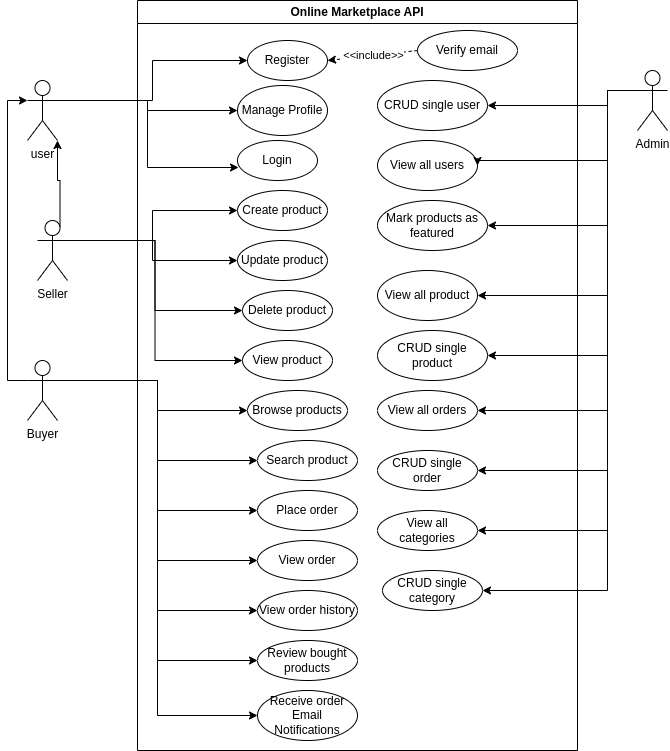

The diagram above was exported from draw.io. Its source (the exported page's mxGraphModel, read from the mxfile embedded in the PNG):
<mxGraphModel dx="474" dy="759" grid="1" gridSize="10" guides="1" tooltips="1" connect="1" arrows="1" fold="1" page="1" pageScale="1" pageWidth="850" pageHeight="1100" math="0" shadow="0">
  <root>
    <mxCell id="0" />
    <mxCell id="1" parent="0" />
    <mxCell id="zJBhR9EWoMgYAOh3Fj4G-1" value="Online Marketplace API" style="swimlane;whiteSpace=wrap;html=1;" parent="1" vertex="1">
      <mxGeometry x="160" y="40" width="440" height="750" as="geometry" />
    </mxCell>
    <mxCell id="zJBhR9EWoMgYAOh3Fj4G-7" value="Register" style="ellipse;whiteSpace=wrap;html=1;" parent="zJBhR9EWoMgYAOh3Fj4G-1" vertex="1">
      <mxGeometry x="110" y="40" width="80" height="40" as="geometry" />
    </mxCell>
    <mxCell id="zJBhR9EWoMgYAOh3Fj4G-8" value="Login" style="ellipse;whiteSpace=wrap;html=1;" parent="zJBhR9EWoMgYAOh3Fj4G-1" vertex="1">
      <mxGeometry x="100" y="140" width="80" height="40" as="geometry" />
    </mxCell>
    <mxCell id="zJBhR9EWoMgYAOh3Fj4G-9" value="Manage Profile" style="ellipse;whiteSpace=wrap;html=1;" parent="zJBhR9EWoMgYAOh3Fj4G-1" vertex="1">
      <mxGeometry x="100" y="85" width="90" height="50" as="geometry" />
    </mxCell>
    <mxCell id="zJBhR9EWoMgYAOh3Fj4G-14" value="Create product" style="ellipse;whiteSpace=wrap;html=1;" parent="zJBhR9EWoMgYAOh3Fj4G-1" vertex="1">
      <mxGeometry x="100" y="190" width="90" height="40" as="geometry" />
    </mxCell>
    <mxCell id="zJBhR9EWoMgYAOh3Fj4G-20" value="Update product" style="ellipse;whiteSpace=wrap;html=1;" parent="zJBhR9EWoMgYAOh3Fj4G-1" vertex="1">
      <mxGeometry x="100" y="240" width="90" height="40" as="geometry" />
    </mxCell>
    <mxCell id="zJBhR9EWoMgYAOh3Fj4G-21" value="Delete product" style="ellipse;whiteSpace=wrap;html=1;" parent="zJBhR9EWoMgYAOh3Fj4G-1" vertex="1">
      <mxGeometry x="105" y="290" width="90" height="40" as="geometry" />
    </mxCell>
    <mxCell id="zJBhR9EWoMgYAOh3Fj4G-29" value="View product" style="ellipse;whiteSpace=wrap;html=1;" parent="zJBhR9EWoMgYAOh3Fj4G-1" vertex="1">
      <mxGeometry x="105" y="340" width="90" height="40" as="geometry" />
    </mxCell>
    <mxCell id="zJBhR9EWoMgYAOh3Fj4G-35" value="Browse products" style="ellipse;whiteSpace=wrap;html=1;" parent="zJBhR9EWoMgYAOh3Fj4G-1" vertex="1">
      <mxGeometry x="110" y="390" width="100" height="40" as="geometry" />
    </mxCell>
    <mxCell id="zJBhR9EWoMgYAOh3Fj4G-45" value="Search product" style="ellipse;whiteSpace=wrap;html=1;" parent="zJBhR9EWoMgYAOh3Fj4G-1" vertex="1">
      <mxGeometry x="120" y="440" width="100" height="40" as="geometry" />
    </mxCell>
    <mxCell id="zJBhR9EWoMgYAOh3Fj4G-46" value="Place order" style="ellipse;whiteSpace=wrap;html=1;" parent="zJBhR9EWoMgYAOh3Fj4G-1" vertex="1">
      <mxGeometry x="120" y="490" width="100" height="40" as="geometry" />
    </mxCell>
    <mxCell id="zJBhR9EWoMgYAOh3Fj4G-47" value="View order" style="ellipse;whiteSpace=wrap;html=1;" parent="zJBhR9EWoMgYAOh3Fj4G-1" vertex="1">
      <mxGeometry x="120" y="540" width="100" height="40" as="geometry" />
    </mxCell>
    <mxCell id="zJBhR9EWoMgYAOh3Fj4G-48" value="View order history" style="ellipse;whiteSpace=wrap;html=1;" parent="zJBhR9EWoMgYAOh3Fj4G-1" vertex="1">
      <mxGeometry x="120" y="590" width="100" height="40" as="geometry" />
    </mxCell>
    <mxCell id="zJBhR9EWoMgYAOh3Fj4G-49" value="Review bought products" style="ellipse;whiteSpace=wrap;html=1;" parent="zJBhR9EWoMgYAOh3Fj4G-1" vertex="1">
      <mxGeometry x="120" y="640" width="100" height="40" as="geometry" />
    </mxCell>
    <mxCell id="zJBhR9EWoMgYAOh3Fj4G-58" value="CRUD single user" style="ellipse;whiteSpace=wrap;html=1;" parent="zJBhR9EWoMgYAOh3Fj4G-1" vertex="1">
      <mxGeometry x="240" y="80" width="110" height="50" as="geometry" />
    </mxCell>
    <mxCell id="zJBhR9EWoMgYAOh3Fj4G-59" value="Mark products as featured" style="ellipse;whiteSpace=wrap;html=1;" parent="zJBhR9EWoMgYAOh3Fj4G-1" vertex="1">
      <mxGeometry x="240" y="200" width="110" height="50" as="geometry" />
    </mxCell>
    <mxCell id="zJBhR9EWoMgYAOh3Fj4G-50" value="Verify email" style="ellipse;whiteSpace=wrap;html=1;" parent="zJBhR9EWoMgYAOh3Fj4G-1" vertex="1">
      <mxGeometry x="280" y="30" width="100" height="40" as="geometry" />
    </mxCell>
    <mxCell id="zJBhR9EWoMgYAOh3Fj4G-74" value="" style="endArrow=classic;html=1;rounded=0;entryX=1;entryY=0.5;entryDx=0;entryDy=0;exitX=0;exitY=0.5;exitDx=0;exitDy=0;dashed=1;" parent="zJBhR9EWoMgYAOh3Fj4G-1" source="zJBhR9EWoMgYAOh3Fj4G-50" target="zJBhR9EWoMgYAOh3Fj4G-7" edge="1">
      <mxGeometry relative="1" as="geometry">
        <mxPoint x="300" y="380" as="sourcePoint" />
        <mxPoint x="400" y="380" as="targetPoint" />
      </mxGeometry>
    </mxCell>
    <mxCell id="zJBhR9EWoMgYAOh3Fj4G-75" value="&amp;lt;&amp;lt;include&amp;gt;&amp;gt;" style="edgeLabel;resizable=0;html=1;;align=center;verticalAlign=middle;" parent="zJBhR9EWoMgYAOh3Fj4G-74" connectable="0" vertex="1">
      <mxGeometry relative="1" as="geometry" />
    </mxCell>
    <mxCell id="zJBhR9EWoMgYAOh3Fj4G-81" value="Receive order Email Notifications" style="ellipse;whiteSpace=wrap;html=1;" parent="zJBhR9EWoMgYAOh3Fj4G-1" vertex="1">
      <mxGeometry x="120" y="690" width="100" height="50" as="geometry" />
    </mxCell>
    <mxCell id="53pgvCc2BkuXk6gtVKGB-1" value="View all users" style="ellipse;whiteSpace=wrap;html=1;" vertex="1" parent="zJBhR9EWoMgYAOh3Fj4G-1">
      <mxGeometry x="240" y="140" width="100" height="50" as="geometry" />
    </mxCell>
    <mxCell id="53pgvCc2BkuXk6gtVKGB-2" value="View all product" style="ellipse;whiteSpace=wrap;html=1;" vertex="1" parent="zJBhR9EWoMgYAOh3Fj4G-1">
      <mxGeometry x="240" y="270" width="100" height="50" as="geometry" />
    </mxCell>
    <mxCell id="53pgvCc2BkuXk6gtVKGB-5" value="CRUD single product" style="ellipse;whiteSpace=wrap;html=1;" vertex="1" parent="zJBhR9EWoMgYAOh3Fj4G-1">
      <mxGeometry x="240" y="330" width="110" height="50" as="geometry" />
    </mxCell>
    <mxCell id="53pgvCc2BkuXk6gtVKGB-7" value="View all orders" style="ellipse;whiteSpace=wrap;html=1;" vertex="1" parent="zJBhR9EWoMgYAOh3Fj4G-1">
      <mxGeometry x="240" y="390" width="100" height="40" as="geometry" />
    </mxCell>
    <mxCell id="53pgvCc2BkuXk6gtVKGB-8" value="CRUD single order" style="ellipse;whiteSpace=wrap;html=1;" vertex="1" parent="zJBhR9EWoMgYAOh3Fj4G-1">
      <mxGeometry x="240" y="450" width="100" height="40" as="geometry" />
    </mxCell>
    <mxCell id="53pgvCc2BkuXk6gtVKGB-11" value="View all categories" style="ellipse;whiteSpace=wrap;html=1;" vertex="1" parent="zJBhR9EWoMgYAOh3Fj4G-1">
      <mxGeometry x="240" y="510" width="100" height="40" as="geometry" />
    </mxCell>
    <mxCell id="53pgvCc2BkuXk6gtVKGB-12" value="CRUD single category" style="ellipse;whiteSpace=wrap;html=1;" vertex="1" parent="zJBhR9EWoMgYAOh3Fj4G-1">
      <mxGeometry x="245" y="570" width="100" height="40" as="geometry" />
    </mxCell>
    <mxCell id="zJBhR9EWoMgYAOh3Fj4G-10" style="edgeStyle=orthogonalEdgeStyle;rounded=0;orthogonalLoop=1;jettySize=auto;html=1;exitX=1;exitY=0.3333333333333333;exitDx=0;exitDy=0;exitPerimeter=0;" parent="1" source="zJBhR9EWoMgYAOh3Fj4G-2" target="zJBhR9EWoMgYAOh3Fj4G-7" edge="1">
      <mxGeometry relative="1" as="geometry" />
    </mxCell>
    <mxCell id="zJBhR9EWoMgYAOh3Fj4G-11" style="edgeStyle=orthogonalEdgeStyle;rounded=0;orthogonalLoop=1;jettySize=auto;html=1;exitX=1;exitY=0.3333333333333333;exitDx=0;exitDy=0;exitPerimeter=0;entryX=0;entryY=0.5;entryDx=0;entryDy=0;" parent="1" source="zJBhR9EWoMgYAOh3Fj4G-2" target="zJBhR9EWoMgYAOh3Fj4G-9" edge="1">
      <mxGeometry relative="1" as="geometry" />
    </mxCell>
    <mxCell id="zJBhR9EWoMgYAOh3Fj4G-2" value="user" style="shape=umlActor;verticalLabelPosition=bottom;verticalAlign=top;html=1;outlineConnect=0;" parent="1" vertex="1">
      <mxGeometry x="50" y="120" width="30" height="60" as="geometry" />
    </mxCell>
    <mxCell id="zJBhR9EWoMgYAOh3Fj4G-65" style="edgeStyle=orthogonalEdgeStyle;rounded=0;orthogonalLoop=1;jettySize=auto;html=1;exitX=0;exitY=0.3333333333333333;exitDx=0;exitDy=0;exitPerimeter=0;entryX=1;entryY=0.5;entryDx=0;entryDy=0;" parent="1" source="zJBhR9EWoMgYAOh3Fj4G-3" target="zJBhR9EWoMgYAOh3Fj4G-59" edge="1">
      <mxGeometry relative="1" as="geometry">
        <Array as="points">
          <mxPoint x="630" y="130" />
          <mxPoint x="630" y="265" />
        </Array>
      </mxGeometry>
    </mxCell>
    <mxCell id="zJBhR9EWoMgYAOh3Fj4G-72" style="edgeStyle=orthogonalEdgeStyle;rounded=0;orthogonalLoop=1;jettySize=auto;html=1;exitX=0;exitY=0.3333333333333333;exitDx=0;exitDy=0;exitPerimeter=0;entryX=1;entryY=0.5;entryDx=0;entryDy=0;" parent="1" source="zJBhR9EWoMgYAOh3Fj4G-3" target="zJBhR9EWoMgYAOh3Fj4G-58" edge="1">
      <mxGeometry relative="1" as="geometry">
        <Array as="points">
          <mxPoint x="630" y="130" />
          <mxPoint x="630" y="145" />
        </Array>
      </mxGeometry>
    </mxCell>
    <mxCell id="53pgvCc2BkuXk6gtVKGB-3" style="edgeStyle=orthogonalEdgeStyle;rounded=0;orthogonalLoop=1;jettySize=auto;html=1;exitX=0;exitY=0.3333333333333333;exitDx=0;exitDy=0;exitPerimeter=0;entryX=1;entryY=0.5;entryDx=0;entryDy=0;" edge="1" parent="1" source="zJBhR9EWoMgYAOh3Fj4G-3" target="53pgvCc2BkuXk6gtVKGB-1">
      <mxGeometry relative="1" as="geometry">
        <mxPoint x="520" y="430" as="targetPoint" />
        <Array as="points">
          <mxPoint x="630" y="130" />
          <mxPoint x="630" y="200" />
          <mxPoint x="500" y="200" />
        </Array>
      </mxGeometry>
    </mxCell>
    <mxCell id="53pgvCc2BkuXk6gtVKGB-4" style="edgeStyle=orthogonalEdgeStyle;rounded=0;orthogonalLoop=1;jettySize=auto;html=1;exitX=0;exitY=0.3333333333333333;exitDx=0;exitDy=0;exitPerimeter=0;entryX=1;entryY=0.5;entryDx=0;entryDy=0;" edge="1" parent="1" source="zJBhR9EWoMgYAOh3Fj4G-3" target="53pgvCc2BkuXk6gtVKGB-2">
      <mxGeometry relative="1" as="geometry">
        <Array as="points">
          <mxPoint x="630" y="130" />
          <mxPoint x="630" y="335" />
        </Array>
      </mxGeometry>
    </mxCell>
    <mxCell id="53pgvCc2BkuXk6gtVKGB-6" style="edgeStyle=orthogonalEdgeStyle;rounded=0;orthogonalLoop=1;jettySize=auto;html=1;exitX=0;exitY=0.3333333333333333;exitDx=0;exitDy=0;exitPerimeter=0;entryX=1;entryY=0.5;entryDx=0;entryDy=0;" edge="1" parent="1" source="zJBhR9EWoMgYAOh3Fj4G-3" target="53pgvCc2BkuXk6gtVKGB-5">
      <mxGeometry relative="1" as="geometry">
        <Array as="points">
          <mxPoint x="630" y="130" />
          <mxPoint x="630" y="395" />
        </Array>
      </mxGeometry>
    </mxCell>
    <mxCell id="53pgvCc2BkuXk6gtVKGB-9" style="edgeStyle=orthogonalEdgeStyle;rounded=0;orthogonalLoop=1;jettySize=auto;html=1;exitX=0;exitY=0.3333333333333333;exitDx=0;exitDy=0;exitPerimeter=0;entryX=1;entryY=0.5;entryDx=0;entryDy=0;" edge="1" parent="1" source="zJBhR9EWoMgYAOh3Fj4G-3" target="53pgvCc2BkuXk6gtVKGB-7">
      <mxGeometry relative="1" as="geometry">
        <Array as="points">
          <mxPoint x="630" y="130" />
          <mxPoint x="630" y="450" />
        </Array>
      </mxGeometry>
    </mxCell>
    <mxCell id="53pgvCc2BkuXk6gtVKGB-10" style="edgeStyle=orthogonalEdgeStyle;rounded=0;orthogonalLoop=1;jettySize=auto;html=1;exitX=0;exitY=0.3333333333333333;exitDx=0;exitDy=0;exitPerimeter=0;entryX=1;entryY=0.5;entryDx=0;entryDy=0;" edge="1" parent="1" source="zJBhR9EWoMgYAOh3Fj4G-3" target="53pgvCc2BkuXk6gtVKGB-8">
      <mxGeometry relative="1" as="geometry">
        <Array as="points">
          <mxPoint x="630" y="130" />
          <mxPoint x="630" y="510" />
        </Array>
      </mxGeometry>
    </mxCell>
    <mxCell id="53pgvCc2BkuXk6gtVKGB-13" style="edgeStyle=orthogonalEdgeStyle;rounded=0;orthogonalLoop=1;jettySize=auto;html=1;exitX=0;exitY=0.3333333333333333;exitDx=0;exitDy=0;exitPerimeter=0;entryX=1;entryY=0.5;entryDx=0;entryDy=0;" edge="1" parent="1" source="zJBhR9EWoMgYAOh3Fj4G-3" target="53pgvCc2BkuXk6gtVKGB-11">
      <mxGeometry relative="1" as="geometry">
        <Array as="points">
          <mxPoint x="630" y="130" />
          <mxPoint x="630" y="570" />
        </Array>
      </mxGeometry>
    </mxCell>
    <mxCell id="53pgvCc2BkuXk6gtVKGB-14" style="edgeStyle=orthogonalEdgeStyle;rounded=0;orthogonalLoop=1;jettySize=auto;html=1;exitX=0;exitY=0.3333333333333333;exitDx=0;exitDy=0;exitPerimeter=0;entryX=1;entryY=0.5;entryDx=0;entryDy=0;" edge="1" parent="1" source="zJBhR9EWoMgYAOh3Fj4G-3" target="53pgvCc2BkuXk6gtVKGB-12">
      <mxGeometry relative="1" as="geometry">
        <Array as="points">
          <mxPoint x="630" y="130" />
          <mxPoint x="630" y="630" />
        </Array>
      </mxGeometry>
    </mxCell>
    <mxCell id="zJBhR9EWoMgYAOh3Fj4G-3" value="Admin" style="shape=umlActor;verticalLabelPosition=bottom;verticalAlign=top;html=1;outlineConnect=0;" parent="1" vertex="1">
      <mxGeometry x="660" y="110" width="30" height="60" as="geometry" />
    </mxCell>
    <mxCell id="zJBhR9EWoMgYAOh3Fj4G-12" style="edgeStyle=orthogonalEdgeStyle;rounded=0;orthogonalLoop=1;jettySize=auto;html=1;exitX=1;exitY=0.3333333333333333;exitDx=0;exitDy=0;exitPerimeter=0;entryX=0.013;entryY=0.675;entryDx=0;entryDy=0;entryPerimeter=0;" parent="1" source="zJBhR9EWoMgYAOh3Fj4G-2" target="zJBhR9EWoMgYAOh3Fj4G-8" edge="1">
      <mxGeometry relative="1" as="geometry" />
    </mxCell>
    <mxCell id="zJBhR9EWoMgYAOh3Fj4G-30" style="edgeStyle=orthogonalEdgeStyle;rounded=0;orthogonalLoop=1;jettySize=auto;html=1;exitX=1;exitY=0.3333333333333333;exitDx=0;exitDy=0;exitPerimeter=0;entryX=0;entryY=0.5;entryDx=0;entryDy=0;" parent="1" source="zJBhR9EWoMgYAOh3Fj4G-13" target="zJBhR9EWoMgYAOh3Fj4G-14" edge="1">
      <mxGeometry relative="1" as="geometry" />
    </mxCell>
    <mxCell id="zJBhR9EWoMgYAOh3Fj4G-31" style="edgeStyle=orthogonalEdgeStyle;rounded=0;orthogonalLoop=1;jettySize=auto;html=1;exitX=1;exitY=0.3333333333333333;exitDx=0;exitDy=0;exitPerimeter=0;entryX=0;entryY=0.5;entryDx=0;entryDy=0;" parent="1" source="zJBhR9EWoMgYAOh3Fj4G-13" target="zJBhR9EWoMgYAOh3Fj4G-20" edge="1">
      <mxGeometry relative="1" as="geometry" />
    </mxCell>
    <mxCell id="zJBhR9EWoMgYAOh3Fj4G-32" style="edgeStyle=orthogonalEdgeStyle;rounded=0;orthogonalLoop=1;jettySize=auto;html=1;exitX=1;exitY=0.3333333333333333;exitDx=0;exitDy=0;exitPerimeter=0;entryX=0;entryY=0.5;entryDx=0;entryDy=0;" parent="1" source="zJBhR9EWoMgYAOh3Fj4G-13" target="zJBhR9EWoMgYAOh3Fj4G-21" edge="1">
      <mxGeometry relative="1" as="geometry" />
    </mxCell>
    <mxCell id="zJBhR9EWoMgYAOh3Fj4G-33" style="edgeStyle=orthogonalEdgeStyle;rounded=0;orthogonalLoop=1;jettySize=auto;html=1;exitX=1;exitY=0.3333333333333333;exitDx=0;exitDy=0;exitPerimeter=0;entryX=0;entryY=0.5;entryDx=0;entryDy=0;" parent="1" source="zJBhR9EWoMgYAOh3Fj4G-13" target="zJBhR9EWoMgYAOh3Fj4G-29" edge="1">
      <mxGeometry relative="1" as="geometry" />
    </mxCell>
    <mxCell id="zJBhR9EWoMgYAOh3Fj4G-13" value="Seller" style="shape=umlActor;verticalLabelPosition=bottom;verticalAlign=top;html=1;outlineConnect=0;" parent="1" vertex="1">
      <mxGeometry x="60" y="260" width="30" height="60" as="geometry" />
    </mxCell>
    <mxCell id="zJBhR9EWoMgYAOh3Fj4G-51" style="edgeStyle=orthogonalEdgeStyle;rounded=0;orthogonalLoop=1;jettySize=auto;html=1;exitX=1;exitY=0.3333333333333333;exitDx=0;exitDy=0;exitPerimeter=0;entryX=0;entryY=0.5;entryDx=0;entryDy=0;" parent="1" source="zJBhR9EWoMgYAOh3Fj4G-34" target="zJBhR9EWoMgYAOh3Fj4G-35" edge="1">
      <mxGeometry relative="1" as="geometry">
        <Array as="points">
          <mxPoint x="180" y="420" />
          <mxPoint x="180" y="450" />
        </Array>
      </mxGeometry>
    </mxCell>
    <mxCell id="zJBhR9EWoMgYAOh3Fj4G-52" style="edgeStyle=orthogonalEdgeStyle;rounded=0;orthogonalLoop=1;jettySize=auto;html=1;exitX=1;exitY=0.3333333333333333;exitDx=0;exitDy=0;exitPerimeter=0;entryX=0;entryY=0.5;entryDx=0;entryDy=0;" parent="1" source="zJBhR9EWoMgYAOh3Fj4G-34" target="zJBhR9EWoMgYAOh3Fj4G-45" edge="1">
      <mxGeometry relative="1" as="geometry" />
    </mxCell>
    <mxCell id="zJBhR9EWoMgYAOh3Fj4G-53" style="edgeStyle=orthogonalEdgeStyle;rounded=0;orthogonalLoop=1;jettySize=auto;html=1;exitX=1;exitY=0.3333333333333333;exitDx=0;exitDy=0;exitPerimeter=0;entryX=0;entryY=0.5;entryDx=0;entryDy=0;" parent="1" source="zJBhR9EWoMgYAOh3Fj4G-34" target="zJBhR9EWoMgYAOh3Fj4G-46" edge="1">
      <mxGeometry relative="1" as="geometry" />
    </mxCell>
    <mxCell id="zJBhR9EWoMgYAOh3Fj4G-54" style="edgeStyle=orthogonalEdgeStyle;rounded=0;orthogonalLoop=1;jettySize=auto;html=1;exitX=1;exitY=0.3333333333333333;exitDx=0;exitDy=0;exitPerimeter=0;entryX=0;entryY=0.5;entryDx=0;entryDy=0;" parent="1" source="zJBhR9EWoMgYAOh3Fj4G-34" target="zJBhR9EWoMgYAOh3Fj4G-47" edge="1">
      <mxGeometry relative="1" as="geometry" />
    </mxCell>
    <mxCell id="zJBhR9EWoMgYAOh3Fj4G-55" style="edgeStyle=orthogonalEdgeStyle;rounded=0;orthogonalLoop=1;jettySize=auto;html=1;exitX=1;exitY=0.3333333333333333;exitDx=0;exitDy=0;exitPerimeter=0;entryX=0;entryY=0.5;entryDx=0;entryDy=0;" parent="1" source="zJBhR9EWoMgYAOh3Fj4G-34" target="zJBhR9EWoMgYAOh3Fj4G-48" edge="1">
      <mxGeometry relative="1" as="geometry" />
    </mxCell>
    <mxCell id="zJBhR9EWoMgYAOh3Fj4G-56" style="edgeStyle=orthogonalEdgeStyle;rounded=0;orthogonalLoop=1;jettySize=auto;html=1;exitX=1;exitY=0.3333333333333333;exitDx=0;exitDy=0;exitPerimeter=0;entryX=0;entryY=0.5;entryDx=0;entryDy=0;" parent="1" source="zJBhR9EWoMgYAOh3Fj4G-34" target="zJBhR9EWoMgYAOh3Fj4G-49" edge="1">
      <mxGeometry relative="1" as="geometry" />
    </mxCell>
    <mxCell id="zJBhR9EWoMgYAOh3Fj4G-82" style="edgeStyle=orthogonalEdgeStyle;rounded=0;orthogonalLoop=1;jettySize=auto;html=1;exitX=1;exitY=0.3333333333333333;exitDx=0;exitDy=0;exitPerimeter=0;entryX=0;entryY=0.5;entryDx=0;entryDy=0;" parent="1" source="zJBhR9EWoMgYAOh3Fj4G-34" target="zJBhR9EWoMgYAOh3Fj4G-81" edge="1">
      <mxGeometry relative="1" as="geometry" />
    </mxCell>
    <mxCell id="zJBhR9EWoMgYAOh3Fj4G-34" value="Buyer" style="shape=umlActor;verticalLabelPosition=bottom;verticalAlign=top;html=1;outlineConnect=0;" parent="1" vertex="1">
      <mxGeometry x="50" y="400" width="30" height="60" as="geometry" />
    </mxCell>
    <mxCell id="zJBhR9EWoMgYAOh3Fj4G-61" style="edgeStyle=orthogonalEdgeStyle;rounded=0;orthogonalLoop=1;jettySize=auto;html=1;exitX=0;exitY=0.3333333333333333;exitDx=0;exitDy=0;exitPerimeter=0;entryX=0;entryY=0.3333333333333333;entryDx=0;entryDy=0;entryPerimeter=0;" parent="1" source="zJBhR9EWoMgYAOh3Fj4G-34" target="zJBhR9EWoMgYAOh3Fj4G-2" edge="1">
      <mxGeometry relative="1" as="geometry" />
    </mxCell>
    <mxCell id="zJBhR9EWoMgYAOh3Fj4G-63" style="edgeStyle=orthogonalEdgeStyle;rounded=0;orthogonalLoop=1;jettySize=auto;html=1;exitX=0.75;exitY=0.1;exitDx=0;exitDy=0;exitPerimeter=0;entryX=1;entryY=1;entryDx=0;entryDy=0;entryPerimeter=0;" parent="1" source="zJBhR9EWoMgYAOh3Fj4G-13" target="zJBhR9EWoMgYAOh3Fj4G-2" edge="1">
      <mxGeometry relative="1" as="geometry" />
    </mxCell>
  </root>
</mxGraphModel>